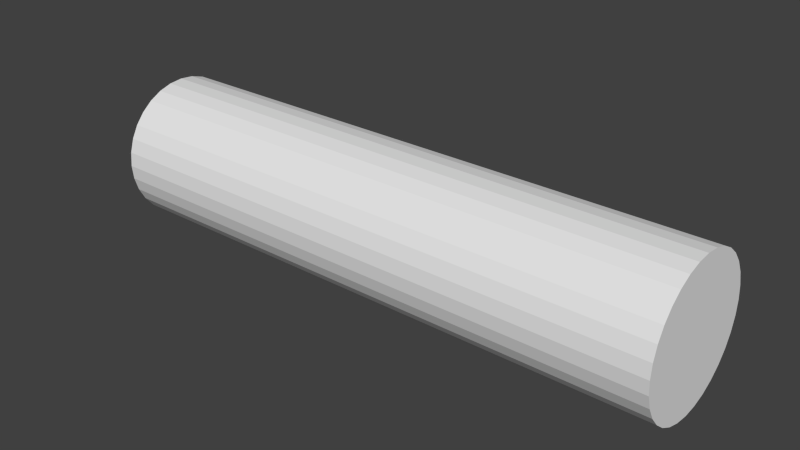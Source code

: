 # Source: gun.blend  (saved by Blender 2.74.0; exported with 4.5.12 LTS)
import bpy
from mathutils import Matrix  # noqa: F401  (used for matrix-valued properties, if any)

bpy.ops.wm.read_factory_settings(use_empty=True)
scene = bpy.context.scene
scene.name = 'Scene'

# ---- collections
col_collection_1 = bpy.data.collections.new('Collection 1'); scene.collection.children.link(col_collection_1)

# ---- materials (node trees are filled in below, after node groups)
mat_material = bpy.data.materials.new('Material')
mat_material.alpha_threshold = 0.0
mat_material.roughness = 0.5
mat_material.line_color = (0.0, 0.0, 0.0, 1.0)

# ---- material node trees
mat_material.use_nodes = True; mat_material.node_tree.nodes.clear()
_N = mat_material.node_tree.nodes; _L = mat_material.node_tree.links
n0 = _N.new('ShaderNodeOutputMaterial'); n0.name = 'Material Output'; n0.location = (300, 300)
n1 = _N.new('ShaderNodeBsdfDiffuse'); n1.name = 'Diffuse BSDF'; n1.location = (10, 300)
_L.new(n1.outputs[0], n0.inputs[0])
n0.is_active_output = True

# ---- world
world_world = bpy.data.worlds.new('World'); scene.world = world_world
world_world.use_nodes = True; world_world.node_tree.nodes.clear()
_N = world_world.node_tree.nodes; _L = world_world.node_tree.links
n0 = _N.new('ShaderNodeOutputWorld'); n0.name = 'World Output'; n0.location = (300, 300)
n1 = _N.new('ShaderNodeBackground'); n1.name = 'Background'; n1.location = (10, 300)
n1.inputs[0].default_value = (0.05088, 0.05088, 0.05088, 1.0)
_L.new(n1.outputs[0], n0.inputs[0])
n0.is_active_output = True
world_world.color = (0.05088, 0.05088, 0.05088)
world_world.use_sun_shadow = False
world_world.sun_shadow_jitter_overblur = 0.0
world_world.cycles.sampling_method = 'MANUAL'
world_world.cycles.sample_map_resolution = 256

# ---- meshes
me_cylinder = bpy.data.meshes.new('Cylinder')
me_cylinder.from_pydata([(-1.2, 0.3, -2.265e-08), (1.2, 0.3, 2.265e-08), (-1.2, 0.2942, -0.05853), (1.2, 0.2942, -0.05853), (-1.2, 0.2772, -0.1148), (1.2, 0.2772, -0.1148), (-1.2, 0.2494, -0.1667), (1.2, 0.2494, -0.1667), (-1.2, 0.2121, -0.2121), (1.2, 0.2121, -0.2121), (-1.2, 0.1667, -0.2494), (1.2, 0.1667, -0.2494), (-1.2, 0.1148, -0.2772), (1.2, 0.1148, -0.2772), (-1.2, 0.05853, -0.2942), (1.2, 0.05853, -0.2942), (-1.2, 2.265e-08, -0.3), (1.2, 2.265e-08, -0.3), (-1.2, -0.05853, -0.2942), (1.2, -0.05853, -0.2942), (-1.2, -0.1148, -0.2772), (1.2, -0.1148, -0.2772), (-1.2, -0.1667, -0.2494), (1.2, -0.1667, -0.2494), (-1.2, -0.2121, -0.2121), (1.2, -0.2121, -0.2121), (-1.2, -0.2494, -0.1667), (1.2, -0.2494, -0.1667), (-1.2, -0.2772, -0.1148), (1.2, -0.2772, -0.1148), (-1.2, -0.2942, -0.05853), (1.2, -0.2942, -0.05853), (-1.2, -0.3, 7.51e-08), (1.2, -0.3, 1.204e-07), (-1.2, -0.2942, 0.05853), (1.2, -0.2942, 0.05853), (-1.2, -0.2772, 0.1148), (1.2, -0.2772, 0.1148), (-1.2, -0.2494, 0.1667), (1.2, -0.2494, 0.1667), (-1.2, -0.2121, 0.2121), (1.2, -0.2121, 0.2121), (-1.2, -0.1667, 0.2494), (1.2, -0.1667, 0.2494), (-1.2, -0.1148, 0.2772), (1.2, -0.1148, 0.2772), (-1.2, -0.05853, 0.2942), (1.2, -0.05853, 0.2942), (-1.2, 2.897e-07, 0.3), (1.2, 2.897e-07, 0.3), (-1.2, 0.05853, 0.2942), (1.2, 0.05853, 0.2942), (-1.2, 0.1148, 0.2772), (1.2, 0.1148, 0.2772), (-1.2, 0.1667, 0.2494), (1.2, 0.1667, 0.2494), (-1.2, 0.2121, 0.2121), (1.2, 0.2121, 0.2121), (-1.2, 0.2494, 0.1667), (1.2, 0.2494, 0.1667), (-1.2, 0.2772, 0.1148), (1.2, 0.2772, 0.1148), (-1.2, 0.2942, 0.05853), (1.2, 0.2942, 0.05853)], [], [(0, 1, 3, 2), (2, 3, 5, 4), (4, 5, 7, 6), (6, 7, 9, 8), (8, 9, 11, 10), (10, 11, 13, 12), (12, 13, 15, 14), (14, 15, 17, 16), (16, 17, 19, 18), (18, 19, 21, 20), (20, 21, 23, 22), (22, 23, 25, 24), (24, 25, 27, 26), (26, 27, 29, 28), (28, 29, 31, 30), (30, 31, 33, 32), (32, 33, 35, 34), (34, 35, 37, 36), (36, 37, 39, 38), (38, 39, 41, 40), (40, 41, 43, 42), (42, 43, 45, 44), (44, 45, 47, 46), (46, 47, 49, 48), (48, 49, 51, 50), (50, 51, 53, 52), (52, 53, 55, 54), (54, 55, 57, 56), (56, 57, 59, 58), (58, 59, 61, 60), (3, 1, 63, 61, 59, 57, 55, 53, 51, 49, 47, 45, 43, 41, 39, 37, 35, 33, 31, 29, 27, 25, 23, 21, 19, 17, 15, 13, 11, 9, 7, 5), (62, 63, 1, 0), (60, 61, 63, 62), (0, 2, 4, 6, 8, 10, 12, 14, 16, 18, 20, 22, 24, 26, 28, 30, 32, 34, 36, 38, 40, 42, 44, 46, 48, 50, 52, 54, 56, 58, 60, 62)])
_ca = me_cylinder.color_attributes.new('Col', 'BYTE_COLOR', 'CORNER')
_ca.data.foreach_set('color', [0.7991, 0.08022, 0.06301, 1.0, 0.7991, 0.08022, 0.06301, 1.0, 0.7991, 0.08022, 0.06301, 1.0, 0.7991, 0.08022, 0.06301, 1.0, 0.7991, 0.08022, 0.06301, 1.0, 0.7991, 0.08022, 0.06301, 1.0, 0.7991, 0.08022, 0.06301, 1.0, 0.7991, 0.08022, 0.06301, 1.0, 0.7991, 0.08022, 0.06301, 1.0, 0.7991, 0.08022, 0.06301, 1.0, 0.7991, 0.08022, 0.06301, 1.0, 0.7991, 0.08022, 0.06301, 1.0, 0.7991, 0.08022, 0.06301, 1.0, 0.7991, 0.08022, 0.06301, 1.0, 0.7991, 0.08022, 0.06301, 1.0, 0.7991, 0.08022, 0.06301, 1.0, 0.7991, 0.08022, 0.06301, 1.0, 0.7991, 0.08022, 0.06301, 1.0, 0.7991, 0.08022, 0.06301, 1.0, 0.7991, 0.08022, 0.06301, 1.0, 0.7991, 0.08022, 0.06301, 1.0, 0.7991, 0.08022, 0.06301, 1.0, 0.7991, 0.08022, 0.06301, 1.0, 0.7991, 0.08022, 0.06301, 1.0, 0.7991, 0.08022, 0.06301, 1.0, 0.7991, 0.08022, 0.06301, 1.0, 0.7991, 0.08022, 0.06301, 1.0, 0.7991, 0.08022, 0.06301, 1.0, 0.7991, 0.08022, 0.06301, 1.0, 0.7991, 0.08022, 0.06301, 1.0, 0.7991, 0.08022, 0.06301, 1.0, 0.7991, 0.08022, 0.06301, 1.0, 0.7991, 0.08022, 0.06301, 1.0, 0.7991, 0.08022, 0.06301, 1.0, 0.7991, 0.08022, 0.06301, 1.0, 0.7991, 0.08022, 0.06301, 1.0, 0.7991, 0.08022, 0.06301, 1.0, 0.7991, 0.08022, 0.06301, 1.0, 0.7991, 0.08022, 0.06301, 1.0, 0.7991, 0.08022, 0.06301, 1.0, 0.7991, 0.08022, 0.06301, 1.0, 0.7991, 0.08022, 0.06301, 1.0, 0.7991, 0.08022, 0.06301, 1.0, 0.7991, 0.08022, 0.06301, 1.0, 0.7991, 0.08022, 0.06301, 1.0, 0.7991, 0.08022, 0.06301, 1.0, 0.7991, 0.08022, 0.06301, 1.0, 0.7991, 0.08022, 0.06301, 1.0, 0.7991, 0.08022, 0.06301, 1.0, 0.7991, 0.08022, 0.06301, 1.0, 0.7991, 0.08022, 0.06301, 1.0, 0.7991, 0.08022, 0.06301, 1.0, 0.7991, 0.08022, 0.06301, 1.0, 0.7991, 0.08022, 0.06301, 1.0, 0.7991, 0.08022, 0.06301, 1.0, 0.7991, 0.08022, 0.06301, 1.0, 0.7991, 0.08022, 0.06301, 1.0, 0.7991, 0.08022, 0.06301, 1.0, 0.7991, 0.08022, 0.06301, 1.0, 0.7991, 0.08022, 0.06301, 1.0, 0.7991, 0.08022, 0.06301, 1.0, 0.7991, 0.08022, 0.06301, 1.0, 0.7991, 0.08022, 0.06301, 1.0, 0.7991, 0.08022, 0.06301, 1.0, 0.7991, 0.08022, 0.06301, 1.0, 0.7991, 0.08022, 0.06301, 1.0, 0.7991, 0.08022, 0.06301, 1.0, 0.7991, 0.08022, 0.06301, 1.0, 0.7991, 0.08022, 0.06301, 1.0, 0.7991, 0.08022, 0.06301, 1.0, 0.7991, 0.08022, 0.06301, 1.0, 0.7991, 0.08022, 0.06301, 1.0, 0.7991, 0.08022, 0.06301, 1.0, 0.7991, 0.08022, 0.06301, 1.0, 0.7991, 0.08022, 0.06301, 1.0, 0.7991, 0.08022, 0.06301, 1.0, 0.7991, 0.08022, 0.06301, 1.0, 0.7991, 0.08022, 0.06301, 1.0, 0.7991, 0.08022, 0.06301, 1.0, 0.7991, 0.08022, 0.06301, 1.0, 0.7991, 0.08022, 0.06301, 1.0, 0.7991, 0.08022, 0.06301, 1.0, 0.7991, 0.08022, 0.06301, 1.0, 0.7991, 0.08022, 0.06301, 1.0, 0.7991, 0.08022, 0.06301, 1.0, 0.7991, 0.08022, 0.06301, 1.0, 0.7991, 0.08022, 0.06301, 1.0, 0.7991, 0.08022, 0.06301, 1.0, 0.7991, 0.08022, 0.06301, 1.0, 0.7991, 0.08022, 0.06301, 1.0, 0.7991, 0.08022, 0.06301, 1.0, 0.7991, 0.08022, 0.06301, 1.0, 0.7991, 0.08022, 0.06301, 1.0, 0.7991, 0.08022, 0.06301, 1.0, 0.7991, 0.08022, 0.06301, 1.0, 0.7991, 0.08022, 0.06301, 1.0, 0.7991, 0.08022, 0.06301, 1.0, 0.7991, 0.08022, 0.06301, 1.0, 0.7991, 0.08022, 0.06301, 1.0, 0.7991, 0.08022, 0.06301, 1.0, 0.7991, 0.08022, 0.06301, 1.0, 0.7991, 0.08022, 0.06301, 1.0, 0.7991, 0.08022, 0.06301, 1.0, 0.7991, 0.08022, 0.06301, 1.0, 0.7991, 0.08022, 0.06301, 1.0, 0.7991, 0.08022, 0.06301, 1.0, 0.7991, 0.08022, 0.06301, 1.0, 0.7991, 0.08022, 0.06301, 1.0, 0.7991, 0.08022, 0.06301, 1.0, 0.7991, 0.08022, 0.06301, 1.0, 0.7991, 0.08022, 0.06301, 1.0, 0.7991, 0.08022, 0.06301, 1.0, 0.7991, 0.08022, 0.06301, 1.0, 0.7991, 0.08022, 0.06301, 1.0, 0.7991, 0.08022, 0.06301, 1.0, 0.7991, 0.08022, 0.06301, 1.0, 0.7991, 0.08022, 0.06301, 1.0, 0.7991, 0.08022, 0.06301, 1.0, 0.7991, 0.08022, 0.06301, 1.0, 0.7991, 0.08022, 0.06301, 1.0, 1.0, 0.0999, 0.07819, 1.0, 1.0, 0.0999, 0.07819, 1.0, 1.0, 0.0999, 0.07819, 1.0, 1.0, 0.0999, 0.07819, 1.0, 1.0, 0.0999, 0.07819, 1.0, 1.0, 0.0999, 0.07819, 1.0, 1.0, 0.0999, 0.07819, 1.0, 1.0, 0.0999, 0.07819, 1.0, 1.0, 0.0999, 0.07819, 1.0, 1.0, 0.0999, 0.07819, 1.0, 1.0, 0.0999, 0.07819, 1.0, 1.0, 0.0999, 0.07819, 1.0, 1.0, 0.0999, 0.07819, 1.0, 1.0, 0.0999, 0.07819, 1.0, 1.0, 0.0999, 0.07819, 1.0, 1.0, 0.0999, 0.07819, 1.0, 1.0, 0.0999, 0.07819, 1.0, 1.0, 0.0999, 0.07819, 1.0, 1.0, 0.0999, 0.07819, 1.0, 1.0, 0.0999, 0.07819, 1.0, 1.0, 0.0999, 0.07819, 1.0, 1.0, 0.0999, 0.07819, 1.0, 1.0, 0.0999, 0.07819, 1.0, 1.0, 0.0999, 0.07819, 1.0, 1.0, 0.0999, 0.07819, 1.0, 1.0, 0.0999, 0.07819, 1.0, 1.0, 0.0999, 0.07819, 1.0, 1.0, 0.0999, 0.07819, 1.0, 1.0, 0.0999, 0.07819, 1.0, 1.0, 0.0999, 0.07819, 1.0, 1.0, 0.0999, 0.07819, 1.0, 1.0, 0.0999, 0.07819, 1.0, 0.7991, 0.08022, 0.06301, 1.0, 0.7991, 0.08022, 0.06301, 1.0, 0.7991, 0.08022, 0.06301, 1.0, 0.7991, 0.08022, 0.06301, 1.0, 0.7991, 0.08022, 0.06301, 1.0, 0.7991, 0.08022, 0.06301, 1.0, 0.7991, 0.08022, 0.06301, 1.0, 0.7991, 0.08022, 0.06301, 1.0, 1.0, 0.0999, 0.07819, 1.0, 1.0, 0.0999, 0.07819, 1.0, 1.0, 0.0999, 0.07819, 1.0, 1.0, 0.0999, 0.07819, 1.0, 1.0, 0.0999, 0.07819, 1.0, 1.0, 0.0999, 0.07819, 1.0, 1.0, 0.0999, 0.07819, 1.0, 1.0, 0.0999, 0.07819, 1.0, 1.0, 0.0999, 0.07819, 1.0, 1.0, 0.0999, 0.07819, 1.0, 1.0, 0.0999, 0.07819, 1.0, 1.0, 0.0999, 0.07819, 1.0, 1.0, 0.0999, 0.07819, 1.0, 1.0, 0.0999, 0.07819, 1.0, 1.0, 0.0999, 0.07819, 1.0, 1.0, 0.0999, 0.07819, 1.0, 1.0, 0.0999, 0.07819, 1.0, 1.0, 0.0999, 0.07819, 1.0, 1.0, 0.0999, 0.07819, 1.0, 1.0, 0.0999, 0.07819, 1.0, 1.0, 0.0999, 0.07819, 1.0, 1.0, 0.0999, 0.07819, 1.0, 1.0, 0.0999, 0.07819, 1.0, 1.0, 0.0999, 0.07819, 1.0, 1.0, 0.0999, 0.07819, 1.0, 1.0, 0.0999, 0.07819, 1.0, 1.0, 0.0999, 0.07819, 1.0, 1.0, 0.0999, 0.07819, 1.0, 1.0, 0.0999, 0.07819, 1.0, 1.0, 0.0999, 0.07819, 1.0, 1.0, 0.0999, 0.07819, 1.0, 1.0, 0.0999, 0.07819, 1.0])
me_cylinder.materials.append(mat_material)
me_cylinder.use_remesh_preserve_volume = False
me_cylinder.use_remesh_preserve_attributes = False
me_cylinder.use_mirror_vertex_groups = False
me_cylinder.use_paint_bone_selection = False
me_cylinder.use_paint_mask = True
me_cylinder.update()

# ---- objects
ob_gun = bpy.data.objects.new('Gun', me_cylinder)

# ---- transforms, parenting, visibility, modifiers, constraints
ob_gun.location = (0.0, 0.0, 0.0)
ob_gun.lineart.crease_threshold = 0.0

# ---- collection membership
col_collection_1.objects.link(ob_gun)

# ---- scene / render settings (as saved in the file)
scene.frame_start = 1; scene.frame_end = 250; scene.frame_set(1)
scene.render.engine = 'CYCLES'
scene.render.resolution_percentage = 50
scene.render.dither_intensity = 0.0
scene.cycles.use_denoising = False
scene.cycles.samples = 10
scene.cycles.sampling_pattern = 'TABULATED_SOBOL'
scene.cycles.light_sampling_threshold = 0.0
scene.cycles.use_adaptive_sampling = False
scene.cycles.use_light_tree = False
scene.cycles.blur_glossy = 0.0
scene.cycles.pixel_filter_type = 'GAUSSIAN'
scene.cycles.sample_clamp_indirect = 0.0
scene.view_settings.view_transform = 'Standard'
bpy.context.view_layer.update()

# ---- added for rendering (the .blend has no active camera and no usable light): camera, sun
cam_auto = bpy.data.cameras.new('AutoCamera')
cam_auto.lens = 50.0
cam_auto.sensor_width = 36.0
cam_auto.clip_end = 1000.0
ob_auto_camera = bpy.data.objects.new('AutoCamera', cam_auto)
scene.collection.objects.link(ob_auto_camera)
ob_auto_camera.location = (2.35524, -2.82629, 1.88419)
ob_auto_camera.rotation_euler = (1.09748, -7.21219e-08, 0.694738)
scene.camera = ob_auto_camera
light_auto_sun = bpy.data.lights.new('AutoSun', 'SUN')
light_auto_sun.energy = 3.0
light_auto_sun.angle = 0.0523599
ob_auto_sun = bpy.data.objects.new('AutoSun', light_auto_sun)
scene.collection.objects.link(ob_auto_sun)
ob_auto_sun.rotation_euler = (0.872665, 0.174533, 0.523599)
bpy.context.view_layer.update()
